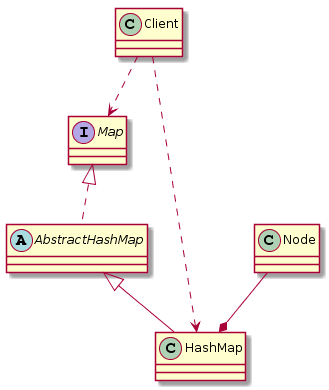

The diagram above was rendered by PlantUML. Its source (embedded in the PNG):
@startuml
class Client
interface Map
abstract AbstractHashMap
class HashMap
class Node

Map <|.. AbstractHashMap
AbstractHashMap <|-- HashMap
Node --* HashMap
Client ..> Map
Client ..> HashMap
@enduml